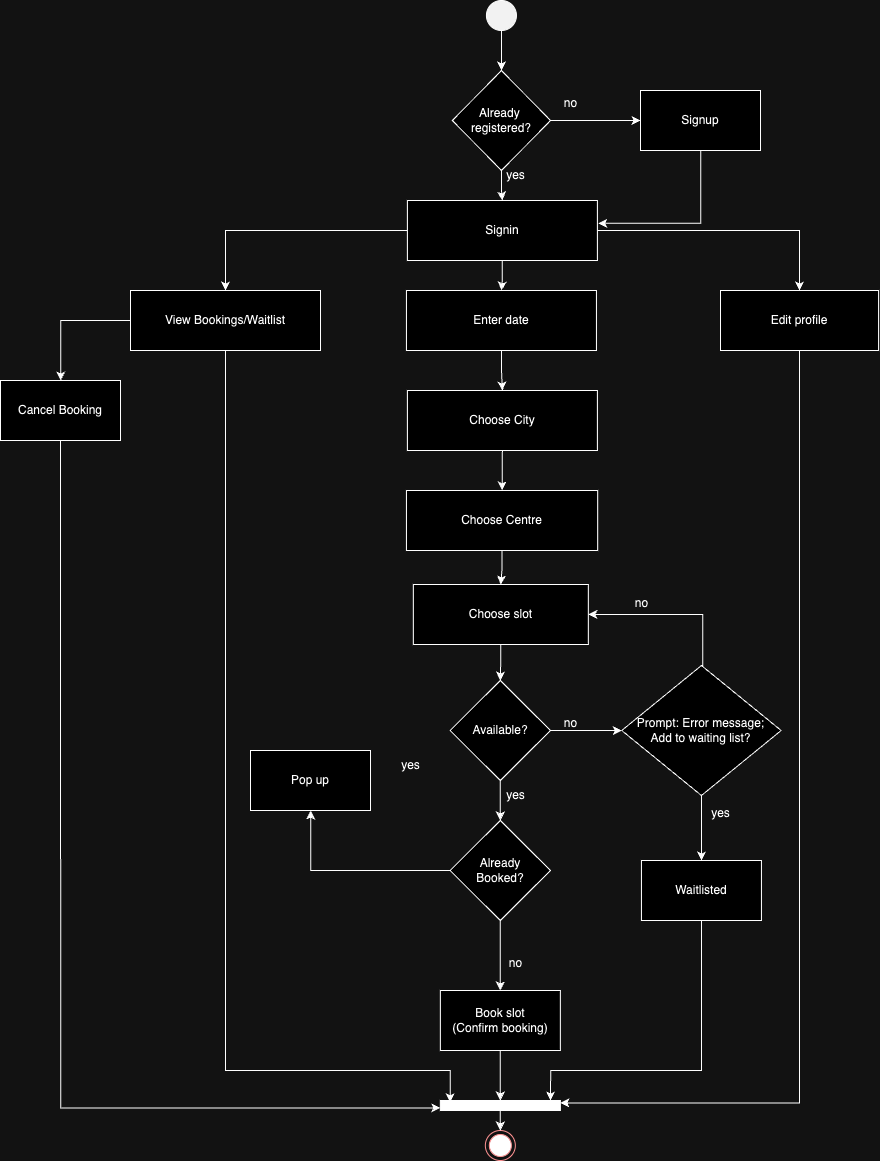

The diagram above was exported from draw.io. Its source (the exported page's mxGraphModel, read from the mxfile embedded in the PNG):
<mxGraphModel dx="4643" dy="2552" grid="1" gridSize="10" guides="1" tooltips="1" connect="1" arrows="1" fold="1" page="1" pageScale="1" pageWidth="827" pageHeight="1169" math="0" shadow="0">
  <root>
    <mxCell id="0" />
    <mxCell id="1" parent="0" />
    <mxCell id="cnd5Rqr-rBqPipdZsauS-4" style="edgeStyle=orthogonalEdgeStyle;rounded=0;orthogonalLoop=1;jettySize=auto;html=1;entryX=0.5;entryY=0;entryDx=0;entryDy=0;exitX=0.5;exitY=1;exitDx=0;exitDy=0;" parent="1" source="cnd5Rqr-rBqPipdZsauS-14" target="cnd5Rqr-rBqPipdZsauS-2" edge="1">
      <mxGeometry relative="1" as="geometry">
        <mxPoint x="-18.700000000000045" y="70" as="sourcePoint" />
      </mxGeometry>
    </mxCell>
    <mxCell id="cnd5Rqr-rBqPipdZsauS-28" style="edgeStyle=orthogonalEdgeStyle;rounded=0;orthogonalLoop=1;jettySize=auto;html=1;entryX=0.5;entryY=0;entryDx=0;entryDy=0;" parent="1" source="m2-eEW8cQckwbg2CxDkU-2" target="hO1XQVeDk-TczbKUSFni-12" edge="1">
      <mxGeometry relative="1" as="geometry" />
    </mxCell>
    <mxCell id="cnd5Rqr-rBqPipdZsauS-30" value="" style="edgeStyle=orthogonalEdgeStyle;rounded=0;orthogonalLoop=1;jettySize=auto;html=1;" parent="1" source="m2-eEW8cQckwbg2CxDkU-2" target="cnd5Rqr-rBqPipdZsauS-29" edge="1">
      <mxGeometry relative="1" as="geometry" />
    </mxCell>
    <mxCell id="cnd5Rqr-rBqPipdZsauS-35" value="" style="edgeStyle=orthogonalEdgeStyle;rounded=0;orthogonalLoop=1;jettySize=auto;html=1;" parent="1" source="m2-eEW8cQckwbg2CxDkU-2" target="cnd5Rqr-rBqPipdZsauS-34" edge="1">
      <mxGeometry relative="1" as="geometry" />
    </mxCell>
    <mxCell id="m2-eEW8cQckwbg2CxDkU-2" value="Signin" style="rounded=0;whiteSpace=wrap;html=1;" parent="1" vertex="1">
      <mxGeometry x="-113.12" y="230" width="190" height="60" as="geometry" />
    </mxCell>
    <mxCell id="cnd5Rqr-rBqPipdZsauS-19" value="" style="edgeStyle=orthogonalEdgeStyle;rounded=0;orthogonalLoop=1;jettySize=auto;html=1;" parent="1" source="hO1XQVeDk-TczbKUSFni-1" target="hO1XQVeDk-TczbKUSFni-7" edge="1">
      <mxGeometry relative="1" as="geometry" />
    </mxCell>
    <mxCell id="hO1XQVeDk-TczbKUSFni-1" value="Choose Centre" style="whiteSpace=wrap;html=1;rounded=0;" parent="1" vertex="1">
      <mxGeometry x="-114.06" y="520" width="191.25" height="60" as="geometry" />
    </mxCell>
    <mxCell id="cnd5Rqr-rBqPipdZsauS-21" value="" style="edgeStyle=orthogonalEdgeStyle;rounded=0;orthogonalLoop=1;jettySize=auto;html=1;" parent="1" source="hO1XQVeDk-TczbKUSFni-7" target="cnd5Rqr-rBqPipdZsauS-20" edge="1">
      <mxGeometry relative="1" as="geometry" />
    </mxCell>
    <mxCell id="hO1XQVeDk-TczbKUSFni-7" value="Choose slot" style="whiteSpace=wrap;html=1;rounded=0;" parent="1" vertex="1">
      <mxGeometry x="-107.17999999999999" y="614" width="175" height="60" as="geometry" />
    </mxCell>
    <mxCell id="MlaMU-Rxmw58WzepBOHV-2" value="" style="edgeStyle=orthogonalEdgeStyle;rounded=0;orthogonalLoop=1;jettySize=auto;html=1;" parent="1" source="hO1XQVeDk-TczbKUSFni-12" target="MlaMU-Rxmw58WzepBOHV-1" edge="1">
      <mxGeometry relative="1" as="geometry" />
    </mxCell>
    <mxCell id="hO1XQVeDk-TczbKUSFni-12" value="View Bookings/Waitlist" style="rounded=0;whiteSpace=wrap;html=1;" parent="1" vertex="1">
      <mxGeometry x="-390" y="320" width="190" height="60" as="geometry" />
    </mxCell>
    <mxCell id="cnd5Rqr-rBqPipdZsauS-5" style="edgeStyle=orthogonalEdgeStyle;rounded=0;orthogonalLoop=1;jettySize=auto;html=1;entryX=0.5;entryY=0;entryDx=0;entryDy=0;" parent="1" source="cnd5Rqr-rBqPipdZsauS-2" target="m2-eEW8cQckwbg2CxDkU-2" edge="1">
      <mxGeometry relative="1" as="geometry">
        <Array as="points">
          <mxPoint x="-19" y="220" />
          <mxPoint x="-18" y="220" />
        </Array>
      </mxGeometry>
    </mxCell>
    <mxCell id="cnd5Rqr-rBqPipdZsauS-8" value="" style="edgeStyle=orthogonalEdgeStyle;rounded=0;orthogonalLoop=1;jettySize=auto;html=1;" parent="1" source="cnd5Rqr-rBqPipdZsauS-2" target="cnd5Rqr-rBqPipdZsauS-7" edge="1">
      <mxGeometry relative="1" as="geometry" />
    </mxCell>
    <mxCell id="cnd5Rqr-rBqPipdZsauS-2" value="Already&amp;nbsp;&lt;br&gt;registered?" style="rhombus;whiteSpace=wrap;html=1;rounded=0;" parent="1" vertex="1">
      <mxGeometry x="-68.12" y="100" width="98.12" height="100" as="geometry" />
    </mxCell>
    <mxCell id="cnd5Rqr-rBqPipdZsauS-7" value="Signup" style="whiteSpace=wrap;html=1;rounded=0;" parent="1" vertex="1">
      <mxGeometry x="120" y="120" width="120" height="60" as="geometry" />
    </mxCell>
    <mxCell id="cnd5Rqr-rBqPipdZsauS-9" value="no" style="text;html=1;align=center;verticalAlign=middle;resizable=0;points=[];autosize=1;strokeColor=none;fillColor=none;" parent="1" vertex="1">
      <mxGeometry x="30" y="118" width="40" height="30" as="geometry" />
    </mxCell>
    <mxCell id="cnd5Rqr-rBqPipdZsauS-10" value="yes" style="text;html=1;align=center;verticalAlign=middle;resizable=0;points=[];autosize=1;strokeColor=none;fillColor=none;" parent="1" vertex="1">
      <mxGeometry x="-25" y="190" width="40" height="30" as="geometry" />
    </mxCell>
    <mxCell id="cnd5Rqr-rBqPipdZsauS-14" value="" style="ellipse;whiteSpace=wrap;html=1;aspect=fixed;fillColor=#0D0D0D;" parent="1" vertex="1">
      <mxGeometry x="-34.059999999999995" y="30" width="30" height="30" as="geometry" />
    </mxCell>
    <mxCell id="cnd5Rqr-rBqPipdZsauS-23" value="" style="edgeStyle=orthogonalEdgeStyle;rounded=0;orthogonalLoop=1;jettySize=auto;html=1;" parent="1" source="cnd5Rqr-rBqPipdZsauS-20" target="cnd5Rqr-rBqPipdZsauS-22" edge="1">
      <mxGeometry relative="1" as="geometry" />
    </mxCell>
    <mxCell id="cnd5Rqr-rBqPipdZsauS-39" value="" style="edgeStyle=orthogonalEdgeStyle;rounded=0;orthogonalLoop=1;jettySize=auto;html=1;" parent="1" source="cnd5Rqr-rBqPipdZsauS-20" target="cnd5Rqr-rBqPipdZsauS-38" edge="1">
      <mxGeometry relative="1" as="geometry" />
    </mxCell>
    <mxCell id="cnd5Rqr-rBqPipdZsauS-20" value="Available?" style="rhombus;whiteSpace=wrap;html=1;rounded=0;" parent="1" vertex="1">
      <mxGeometry x="-70.32000000000001" y="710" width="100.32" height="100" as="geometry" />
    </mxCell>
    <mxCell id="cnd5Rqr-rBqPipdZsauS-32" style="edgeStyle=orthogonalEdgeStyle;rounded=0;orthogonalLoop=1;jettySize=auto;html=1;entryX=1;entryY=0.5;entryDx=0;entryDy=0;" parent="1" source="cnd5Rqr-rBqPipdZsauS-22" target="hO1XQVeDk-TczbKUSFni-7" edge="1">
      <mxGeometry relative="1" as="geometry">
        <Array as="points">
          <mxPoint x="182" y="644" />
        </Array>
      </mxGeometry>
    </mxCell>
    <mxCell id="cnd5Rqr-rBqPipdZsauS-58" value="" style="edgeStyle=orthogonalEdgeStyle;rounded=0;orthogonalLoop=1;jettySize=auto;html=1;" parent="1" source="cnd5Rqr-rBqPipdZsauS-22" target="cnd5Rqr-rBqPipdZsauS-57" edge="1">
      <mxGeometry relative="1" as="geometry" />
    </mxCell>
    <mxCell id="cnd5Rqr-rBqPipdZsauS-22" value="Prompt: Error message;&lt;br&gt;Add to waiting list?" style="rhombus;whiteSpace=wrap;html=1;rounded=0;" parent="1" vertex="1">
      <mxGeometry x="101.25" y="695" width="159.38" height="130" as="geometry" />
    </mxCell>
    <mxCell id="cnd5Rqr-rBqPipdZsauS-26" value="no" style="text;html=1;align=center;verticalAlign=middle;resizable=0;points=[];autosize=1;strokeColor=none;fillColor=none;" parent="1" vertex="1">
      <mxGeometry x="101.25" y="618" width="40" height="30" as="geometry" />
    </mxCell>
    <mxCell id="MlaMU-Rxmw58WzepBOHV-16" style="edgeStyle=orthogonalEdgeStyle;rounded=0;orthogonalLoop=1;jettySize=auto;html=1;exitX=0.5;exitY=1;exitDx=0;exitDy=0;entryX=0.5;entryY=0;entryDx=0;entryDy=0;" parent="1" source="cnd5Rqr-rBqPipdZsauS-29" target="MlaMU-Rxmw58WzepBOHV-15" edge="1">
      <mxGeometry relative="1" as="geometry" />
    </mxCell>
    <mxCell id="cnd5Rqr-rBqPipdZsauS-29" value="Enter date" style="rounded=0;whiteSpace=wrap;html=1;" parent="1" vertex="1">
      <mxGeometry x="-114.06" y="320" width="190" height="60" as="geometry" />
    </mxCell>
    <mxCell id="cnd5Rqr-rBqPipdZsauS-33" style="edgeStyle=orthogonalEdgeStyle;rounded=0;orthogonalLoop=1;jettySize=auto;html=1;entryX=1.004;entryY=0.381;entryDx=0;entryDy=0;entryPerimeter=0;" parent="1" source="cnd5Rqr-rBqPipdZsauS-7" target="m2-eEW8cQckwbg2CxDkU-2" edge="1">
      <mxGeometry relative="1" as="geometry">
        <Array as="points">
          <mxPoint x="180" y="253" />
        </Array>
      </mxGeometry>
    </mxCell>
    <mxCell id="MlaMU-Rxmw58WzepBOHV-18" style="edgeStyle=orthogonalEdgeStyle;rounded=0;orthogonalLoop=1;jettySize=auto;html=1;exitX=0.5;exitY=1;exitDx=0;exitDy=0;entryX=1;entryY=0.25;entryDx=0;entryDy=0;" parent="1" source="cnd5Rqr-rBqPipdZsauS-34" target="MlaMU-Rxmw58WzepBOHV-8" edge="1">
      <mxGeometry relative="1" as="geometry" />
    </mxCell>
    <mxCell id="cnd5Rqr-rBqPipdZsauS-34" value="Edit profile" style="whiteSpace=wrap;html=1;rounded=0;" parent="1" vertex="1">
      <mxGeometry x="200" y="320" width="158.12" height="60" as="geometry" />
    </mxCell>
    <mxCell id="cnd5Rqr-rBqPipdZsauS-48" value="" style="edgeStyle=orthogonalEdgeStyle;rounded=0;orthogonalLoop=1;jettySize=auto;html=1;" parent="1" source="cnd5Rqr-rBqPipdZsauS-38" target="cnd5Rqr-rBqPipdZsauS-40" edge="1">
      <mxGeometry relative="1" as="geometry" />
    </mxCell>
    <mxCell id="cnd5Rqr-rBqPipdZsauS-51" value="" style="edgeStyle=orthogonalEdgeStyle;rounded=0;orthogonalLoop=1;jettySize=auto;html=1;" parent="1" source="cnd5Rqr-rBqPipdZsauS-38" target="cnd5Rqr-rBqPipdZsauS-50" edge="1">
      <mxGeometry relative="1" as="geometry" />
    </mxCell>
    <mxCell id="cnd5Rqr-rBqPipdZsauS-38" value="Already &lt;br&gt;Booked?" style="rhombus;whiteSpace=wrap;html=1;rounded=0;" parent="1" vertex="1">
      <mxGeometry x="-70.32000000000001" y="850" width="100.32" height="100" as="geometry" />
    </mxCell>
    <mxCell id="cnd5Rqr-rBqPipdZsauS-40" value="Pop up" style="whiteSpace=wrap;html=1;rounded=0;" parent="1" vertex="1">
      <mxGeometry x="-270" y="780" width="120" height="60" as="geometry" />
    </mxCell>
    <mxCell id="cnd5Rqr-rBqPipdZsauS-49" value="yes" style="text;html=1;align=center;verticalAlign=middle;resizable=0;points=[];autosize=1;strokeColor=none;fillColor=none;" parent="1" vertex="1">
      <mxGeometry x="-130" y="780" width="40" height="30" as="geometry" />
    </mxCell>
    <mxCell id="MlaMU-Rxmw58WzepBOHV-9" value="" style="edgeStyle=orthogonalEdgeStyle;rounded=0;orthogonalLoop=1;jettySize=auto;html=1;" parent="1" source="cnd5Rqr-rBqPipdZsauS-50" target="MlaMU-Rxmw58WzepBOHV-8" edge="1">
      <mxGeometry relative="1" as="geometry" />
    </mxCell>
    <mxCell id="cnd5Rqr-rBqPipdZsauS-50" value="Book slot &lt;br&gt;(Confirm booking)" style="whiteSpace=wrap;html=1;rounded=0;" parent="1" vertex="1">
      <mxGeometry x="-80.16000000000001" y="1020" width="120" height="60" as="geometry" />
    </mxCell>
    <mxCell id="cnd5Rqr-rBqPipdZsauS-52" value="no&lt;div&gt;&lt;br&gt;&lt;/div&gt;" style="text;html=1;align=center;verticalAlign=middle;resizable=0;points=[];autosize=1;strokeColor=none;fillColor=none;" parent="1" vertex="1">
      <mxGeometry x="-25" y="980" width="40" height="40" as="geometry" />
    </mxCell>
    <mxCell id="cnd5Rqr-rBqPipdZsauS-53" value="" style="ellipse;html=1;shape=endState;fillColor=#000000;strokeColor=#ff0000;" parent="1" vertex="1">
      <mxGeometry x="-35.16" y="1160" width="30" height="30" as="geometry" />
    </mxCell>
    <mxCell id="cnd5Rqr-rBqPipdZsauS-55" value="no" style="text;html=1;align=center;verticalAlign=middle;resizable=0;points=[];autosize=1;strokeColor=none;fillColor=none;" parent="1" vertex="1">
      <mxGeometry x="30" y="738" width="40" height="30" as="geometry" />
    </mxCell>
    <mxCell id="cnd5Rqr-rBqPipdZsauS-56" value="yes" style="text;html=1;align=center;verticalAlign=middle;resizable=0;points=[];autosize=1;strokeColor=none;fillColor=none;" parent="1" vertex="1">
      <mxGeometry x="-25" y="810" width="40" height="30" as="geometry" />
    </mxCell>
    <mxCell id="MlaMU-Rxmw58WzepBOHV-19" style="edgeStyle=orthogonalEdgeStyle;rounded=0;orthogonalLoop=1;jettySize=auto;html=1;exitX=0.5;exitY=1;exitDx=0;exitDy=0;" parent="1" source="cnd5Rqr-rBqPipdZsauS-57" edge="1">
      <mxGeometry relative="1" as="geometry">
        <mxPoint x="30" y="1130" as="targetPoint" />
        <Array as="points">
          <mxPoint x="181" y="1100" />
          <mxPoint x="30" y="1100" />
        </Array>
      </mxGeometry>
    </mxCell>
    <mxCell id="cnd5Rqr-rBqPipdZsauS-57" value="Waitlisted" style="whiteSpace=wrap;html=1;rounded=0;" parent="1" vertex="1">
      <mxGeometry x="120.94" y="890" width="120" height="60" as="geometry" />
    </mxCell>
    <mxCell id="cnd5Rqr-rBqPipdZsauS-59" value="yes" style="text;html=1;align=center;verticalAlign=middle;resizable=0;points=[];autosize=1;strokeColor=none;fillColor=none;" parent="1" vertex="1">
      <mxGeometry x="180" y="828" width="40" height="30" as="geometry" />
    </mxCell>
    <mxCell id="MlaMU-Rxmw58WzepBOHV-11" style="edgeStyle=orthogonalEdgeStyle;rounded=0;orthogonalLoop=1;jettySize=auto;html=1;exitX=0.5;exitY=1;exitDx=0;exitDy=0;entryX=0;entryY=0.75;entryDx=0;entryDy=0;" parent="1" source="MlaMU-Rxmw58WzepBOHV-1" target="MlaMU-Rxmw58WzepBOHV-8" edge="1">
      <mxGeometry relative="1" as="geometry" />
    </mxCell>
    <mxCell id="MlaMU-Rxmw58WzepBOHV-1" value="Cancel Booking" style="whiteSpace=wrap;html=1;rounded=0;" parent="1" vertex="1">
      <mxGeometry x="-520" y="410" width="120" height="60" as="geometry" />
    </mxCell>
    <mxCell id="MlaMU-Rxmw58WzepBOHV-10" style="edgeStyle=orthogonalEdgeStyle;rounded=0;orthogonalLoop=1;jettySize=auto;html=1;exitX=0.5;exitY=1;exitDx=0;exitDy=0;entryX=0.5;entryY=0;entryDx=0;entryDy=0;" parent="1" source="MlaMU-Rxmw58WzepBOHV-8" target="cnd5Rqr-rBqPipdZsauS-53" edge="1">
      <mxGeometry relative="1" as="geometry" />
    </mxCell>
    <mxCell id="MlaMU-Rxmw58WzepBOHV-8" value="" style="whiteSpace=wrap;html=1;rounded=0;fillColor=#000000;" parent="1" vertex="1">
      <mxGeometry x="-80.16" y="1130" width="120" height="10" as="geometry" />
    </mxCell>
    <mxCell id="MlaMU-Rxmw58WzepBOHV-12" style="edgeStyle=orthogonalEdgeStyle;rounded=0;orthogonalLoop=1;jettySize=auto;html=1;exitX=0.5;exitY=1;exitDx=0;exitDy=0;entryX=0.082;entryY=0.167;entryDx=0;entryDy=0;entryPerimeter=0;" parent="1" source="hO1XQVeDk-TczbKUSFni-12" target="MlaMU-Rxmw58WzepBOHV-8" edge="1">
      <mxGeometry relative="1" as="geometry">
        <Array as="points">
          <mxPoint x="-295" y="1100" />
          <mxPoint x="-70" y="1100" />
        </Array>
      </mxGeometry>
    </mxCell>
    <mxCell id="MlaMU-Rxmw58WzepBOHV-17" style="edgeStyle=orthogonalEdgeStyle;rounded=0;orthogonalLoop=1;jettySize=auto;html=1;exitX=0.5;exitY=1;exitDx=0;exitDy=0;entryX=0.5;entryY=0;entryDx=0;entryDy=0;" parent="1" source="MlaMU-Rxmw58WzepBOHV-15" target="hO1XQVeDk-TczbKUSFni-1" edge="1">
      <mxGeometry relative="1" as="geometry" />
    </mxCell>
    <mxCell id="MlaMU-Rxmw58WzepBOHV-15" value="Choose City" style="rounded=0;whiteSpace=wrap;html=1;" parent="1" vertex="1">
      <mxGeometry x="-113.12" y="420" width="190" height="60" as="geometry" />
    </mxCell>
  </root>
</mxGraphModel>